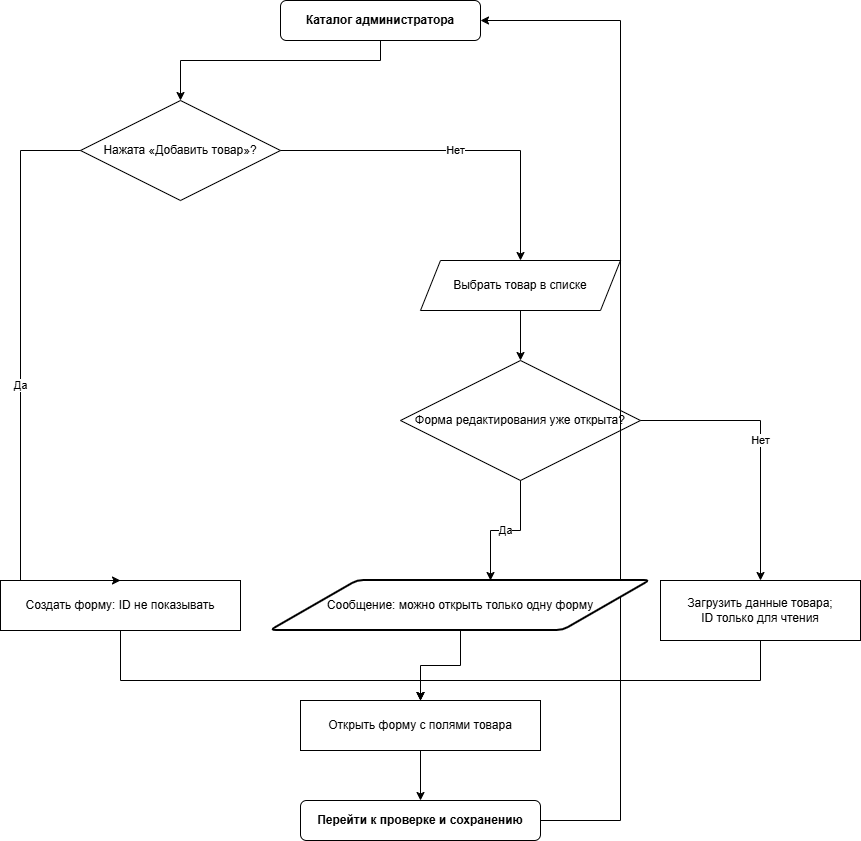

The diagram above was exported from draw.io. Its source (the exported page's mxGraphModel, read from the mxfile embedded in the PNG):
<mxGraphModel dx="1426" dy="849" grid="1" gridSize="10" guides="1" tooltips="1" connect="1" arrows="1" fold="1" page="1" pageScale="1" pageWidth="827" pageHeight="1169" math="0" shadow="0">
  <root>
    <mxCell id="0" />
    <mxCell id="1" parent="0" />
    <mxCell id="azzi2O28uV1ln2BtXM6v-1" parent="1" style="rounded=1;whiteSpace=wrap;html=1;fontStyle=1" value="Каталог администратора" vertex="1">
      <mxGeometry height="40" width="200" x="380" y="60" as="geometry" />
    </mxCell>
    <mxCell id="azzi2O28uV1ln2BtXM6v-2" parent="1" style="rhombus;whiteSpace=wrap;html=1;" value="Нажата «Добавить товар»?" vertex="1">
      <mxGeometry height="100" width="200" x="180" y="160" as="geometry" />
    </mxCell>
    <mxCell id="azzi2O28uV1ln2BtXM6v-3" parent="1" style="shape=parallelogram;perimeter=parallelogramPerimeter;whiteSpace=wrap;html=1;fixedSize=1;" value="Выбрать товар в списке" vertex="1">
      <mxGeometry height="50" width="200" x="520" y="320" as="geometry" />
    </mxCell>
    <mxCell id="azzi2O28uV1ln2BtXM6v-4" parent="1" style="rhombus;whiteSpace=wrap;html=1;" value="Форма редактирования уже открыта?" vertex="1">
      <mxGeometry height="120" width="240" x="500" y="420" as="geometry" />
    </mxCell>
    <mxCell id="azzi2O28uV1ln2BtXM6v-5" parent="1" style="rounded=0;whiteSpace=wrap;html=1;" value="Создать форму: ID не показывать" vertex="1">
      <mxGeometry height="50" width="240" x="100" y="640" as="geometry" />
    </mxCell>
    <mxCell id="azzi2O28uV1ln2BtXM6v-7" parent="1" style="rounded=0;whiteSpace=wrap;html=1;" value="Загрузить данные товара;&#10;ID только для чтения" vertex="1">
      <mxGeometry height="60" width="200" x="760" y="640" as="geometry" />
    </mxCell>
    <mxCell id="azzi2O28uV1ln2BtXM6v-8" parent="1" style="rounded=0;whiteSpace=wrap;html=1;" value="Открыть форму с полями товара" vertex="1">
      <mxGeometry height="50" width="240" x="400" y="760" as="geometry" />
    </mxCell>
    <mxCell id="azzi2O28uV1ln2BtXM6v-9" parent="1" style="rounded=1;whiteSpace=wrap;html=1;fontStyle=1" value="Перейти к проверке и сохранению" vertex="1">
      <mxGeometry height="40" width="240" x="400" y="860" as="geometry" />
    </mxCell>
    <mxCell id="azzi2O28uV1ln2BtXM6v-10" edge="1" parent="1" source="azzi2O28uV1ln2BtXM6v-1" style="edgeStyle=orthogonalEdgeStyle;rounded=0;html=1;exitX=0.5;exitY=1;entryX=0.5;entryY=0;" target="azzi2O28uV1ln2BtXM6v-2">
      <mxGeometry relative="1" as="geometry">
        <Array as="points">
          <mxPoint x="480" y="120" />
          <mxPoint x="280" y="120" />
        </Array>
      </mxGeometry>
    </mxCell>
    <mxCell id="azzi2O28uV1ln2BtXM6v-11" edge="1" parent="1" source="azzi2O28uV1ln2BtXM6v-2" style="edgeStyle=orthogonalEdgeStyle;rounded=0;html=1;exitX=0;exitY=0.5;entryX=0.5;entryY=0;" target="azzi2O28uV1ln2BtXM6v-5" value="Да">
      <mxGeometry relative="1" as="geometry">
        <Array as="points">
          <mxPoint x="120" y="210" />
          <mxPoint x="120" y="640" />
        </Array>
      </mxGeometry>
    </mxCell>
    <mxCell id="azzi2O28uV1ln2BtXM6v-12" edge="1" parent="1" source="azzi2O28uV1ln2BtXM6v-2" style="edgeStyle=orthogonalEdgeStyle;rounded=0;html=1;exitX=1;exitY=0.5;entryX=0.5;entryY=0;" target="azzi2O28uV1ln2BtXM6v-3" value="Нет">
      <mxGeometry relative="1" as="geometry">
        <Array as="points">
          <mxPoint x="620" y="210" />
          <mxPoint x="620" y="320" />
        </Array>
      </mxGeometry>
    </mxCell>
    <mxCell id="azzi2O28uV1ln2BtXM6v-13" edge="1" parent="1" source="azzi2O28uV1ln2BtXM6v-3" style="edgeStyle=orthogonalEdgeStyle;rounded=0;html=1;exitX=0.5;exitY=1;entryX=0.5;entryY=0;" target="azzi2O28uV1ln2BtXM6v-4">
      <mxGeometry relative="1" as="geometry" />
    </mxCell>
    <mxCell id="azzi2O28uV1ln2BtXM6v-14" edge="1" parent="1" source="azzi2O28uV1ln2BtXM6v-4" style="edgeStyle=orthogonalEdgeStyle;rounded=0;html=1;exitX=0.5;exitY=1;entryX=0.5;entryY=0;" value="Да">
      <mxGeometry relative="1" as="geometry">
        <mxPoint x="590" y="640" as="targetPoint" />
      </mxGeometry>
    </mxCell>
    <mxCell id="azzi2O28uV1ln2BtXM6v-15" edge="1" parent="1" source="azzi2O28uV1ln2BtXM6v-4" style="edgeStyle=orthogonalEdgeStyle;rounded=0;html=1;exitX=1;exitY=0.5;entryX=0.5;entryY=0;" target="azzi2O28uV1ln2BtXM6v-7" value="Нет">
      <mxGeometry relative="1" as="geometry">
        <Array as="points">
          <mxPoint x="860" y="480" />
          <mxPoint x="860" y="640" />
        </Array>
      </mxGeometry>
    </mxCell>
    <mxCell id="azzi2O28uV1ln2BtXM6v-16" edge="1" parent="1" source="azzi2O28uV1ln2BtXM6v-5" style="edgeStyle=orthogonalEdgeStyle;rounded=0;html=1;exitX=0.5;exitY=1;entryX=0.5;entryY=0;" target="azzi2O28uV1ln2BtXM6v-8">
      <mxGeometry relative="1" as="geometry">
        <Array as="points">
          <mxPoint x="220" y="740" />
          <mxPoint x="520" y="740" />
        </Array>
      </mxGeometry>
    </mxCell>
    <mxCell id="azzi2O28uV1ln2BtXM6v-17" edge="1" parent="1" source="azzi2O28uV1ln2BtXM6v-21" style="edgeStyle=orthogonalEdgeStyle;rounded=0;html=1;exitX=0.5;exitY=1;entryX=0.5;entryY=0;exitDx=0;exitDy=0;" target="azzi2O28uV1ln2BtXM6v-8">
      <mxGeometry relative="1" as="geometry">
        <mxPoint x="590" y="700" as="sourcePoint" />
      </mxGeometry>
    </mxCell>
    <mxCell id="azzi2O28uV1ln2BtXM6v-18" edge="1" parent="1" source="azzi2O28uV1ln2BtXM6v-7" style="edgeStyle=orthogonalEdgeStyle;rounded=0;html=1;exitX=0.5;exitY=1;entryX=0.5;entryY=0;" target="azzi2O28uV1ln2BtXM6v-8">
      <mxGeometry relative="1" as="geometry">
        <Array as="points">
          <mxPoint x="860" y="740" />
          <mxPoint x="520" y="740" />
        </Array>
      </mxGeometry>
    </mxCell>
    <mxCell id="azzi2O28uV1ln2BtXM6v-19" edge="1" parent="1" source="azzi2O28uV1ln2BtXM6v-8" style="edgeStyle=orthogonalEdgeStyle;rounded=0;html=1;exitX=0.5;exitY=1;entryX=0.5;entryY=0;" target="azzi2O28uV1ln2BtXM6v-9">
      <mxGeometry relative="1" as="geometry" />
    </mxCell>
    <mxCell id="azzi2O28uV1ln2BtXM6v-20" edge="1" parent="1" source="azzi2O28uV1ln2BtXM6v-9" style="edgeStyle=orthogonalEdgeStyle;rounded=0;html=1;exitX=1;exitY=0.5;entryX=1;entryY=0.5;entryDx=0;entryDy=0;" target="azzi2O28uV1ln2BtXM6v-1">
      <mxGeometry relative="1" as="geometry">
        <Array as="points">
          <mxPoint x="720" y="880" />
          <mxPoint x="720" y="80" />
        </Array>
      </mxGeometry>
    </mxCell>
    <mxCell id="azzi2O28uV1ln2BtXM6v-21" parent="1" style="shape=parallelogram;html=1;strokeWidth=2;perimeter=parallelogramPerimeter;whiteSpace=wrap;rounded=1;arcSize=12;size=0.23;" value="Сообщение: можно открыть только одну форму" vertex="1">
      <mxGeometry height="50" width="380" x="370" y="640" as="geometry" />
    </mxCell>
  </root>
</mxGraphModel>